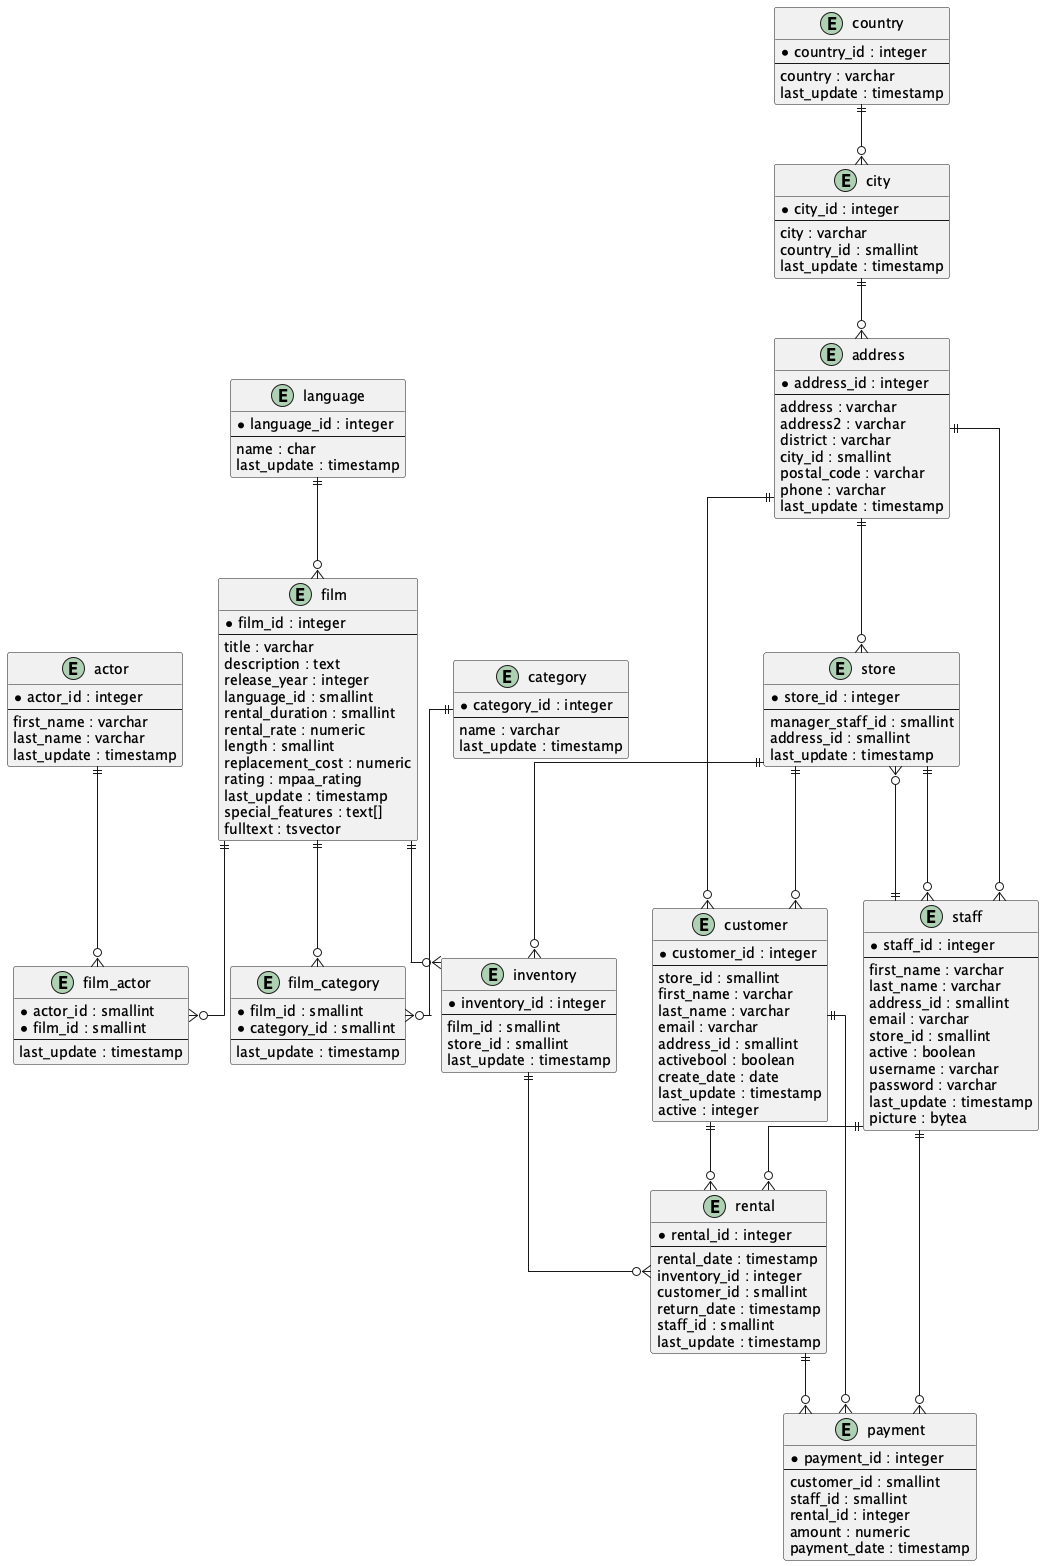

The diagram above was rendered by PlantUML. Its source (embedded in the PNG):
@startuml dvdrental_schema

' Set the layout
top to bottom direction
skinparam linetype ortho

' Define entities
entity "actor" as actor {
  *actor_id : integer
  --
  first_name : varchar
  last_name : varchar
  last_update : timestamp
}

entity "film" as film {
  *film_id : integer
  --
  title : varchar
  description : text
  release_year : integer
  language_id : smallint
  rental_duration : smallint
  rental_rate : numeric
  length : smallint
  replacement_cost : numeric
  rating : mpaa_rating
  last_update : timestamp
  special_features : text[]
  fulltext : tsvector
}

entity "film_actor" as film_actor {
  *actor_id : smallint
  *film_id : smallint
  --
  last_update : timestamp
}

entity "category" as category {
  *category_id : integer
  --
  name : varchar
  last_update : timestamp
}

entity "film_category" as film_category {
  *film_id : smallint
  *category_id : smallint
  --
  last_update : timestamp
}

entity "language" as language {
  *language_id : integer
  --
  name : char
  last_update : timestamp
}

entity "inventory" as inventory {
  *inventory_id : integer
  --
  film_id : smallint
  store_id : smallint
  last_update : timestamp
}

entity "rental" as rental {
  *rental_id : integer
  --
  rental_date : timestamp
  inventory_id : integer
  customer_id : smallint
  return_date : timestamp
  staff_id : smallint
  last_update : timestamp
}

entity "payment" as payment {
  *payment_id : integer
  --
  customer_id : smallint
  staff_id : smallint
  rental_id : integer
  amount : numeric
  payment_date : timestamp
}

entity "customer" as customer {
  *customer_id : integer
  --
  store_id : smallint
  first_name : varchar
  last_name : varchar
  email : varchar
  address_id : smallint
  activebool : boolean
  create_date : date
  last_update : timestamp
  active : integer
}

entity "staff" as staff {
  *staff_id : integer
  --
  first_name : varchar
  last_name : varchar
  address_id : smallint
  email : varchar
  store_id : smallint
  active : boolean
  username : varchar
  password : varchar
  last_update : timestamp
  picture : bytea
}

entity "store" as store {
  *store_id : integer
  --
  manager_staff_id : smallint
  address_id : smallint
  last_update : timestamp
}

entity "address" as address {
  *address_id : integer
  --
  address : varchar
  address2 : varchar
  district : varchar
  city_id : smallint
  postal_code : varchar
  phone : varchar
  last_update : timestamp
}

entity "city" as city {
  *city_id : integer
  --
  city : varchar
  country_id : smallint
  last_update : timestamp
}

entity "country" as country {
  *country_id : integer
  --
  country : varchar
  last_update : timestamp
}

' Define relationships
actor ||--o{ film_actor
film ||--o{ film_actor

film ||--o{ film_category
category ||--o{ film_category

language ||--o{ film

film ||--o{ inventory
store ||--o{ inventory

inventory ||--o{ rental
customer ||--o{ rental
staff ||--o{ rental

rental ||--o{ payment
customer ||--o{ payment
staff ||--o{ payment

store ||--o{ customer
address ||--o{ customer

store ||--o{ staff
address ||--o{ staff

staff ||--o{ store
address ||--o{ store

city ||--o{ address
country ||--o{ city

@enduml